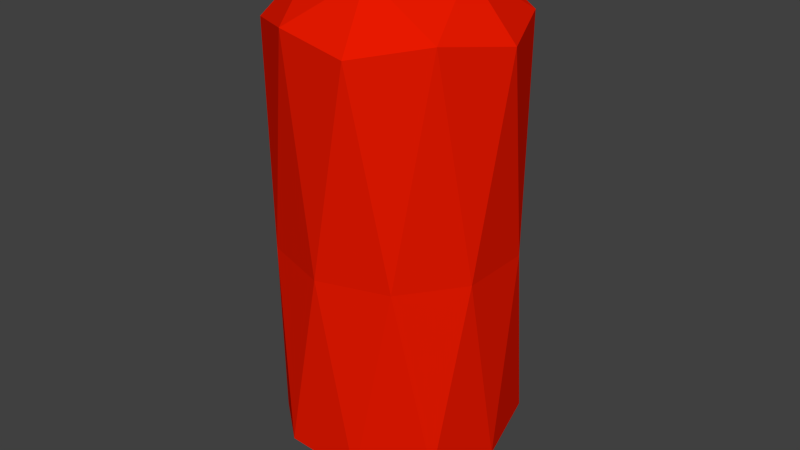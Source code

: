 # Source: refill.blend  (saved by Blender 2.70.0; exported with 4.5.12 LTS)
import bpy
from mathutils import Matrix  # noqa: F401  (used for matrix-valued properties, if any)

bpy.ops.wm.read_factory_settings(use_empty=True)
scene = bpy.context.scene
scene.name = 'Scene'

# ---- collections
col_collection_1 = bpy.data.collections.new('Collection 1'); scene.collection.children.link(col_collection_1)

# ---- materials (node trees are filled in below, after node groups)
mat_red_metal = bpy.data.materials.new('Red Metal')
mat_red_metal.alpha_threshold = 0.0
mat_red_metal.use_transparent_shadow = False
mat_red_metal.diffuse_color = (0.8, 0.009921, 0.0, 1.0)
mat_red_metal.roughness = 0.5
mat_red_metal.specular_intensity = 0.9737
mat_red_metal.line_color = (0.0, 0.0, 0.0, 1.0)

# ---- material node trees

# ---- world
world_world = bpy.data.worlds.new('World'); scene.world = world_world
world_world.color = (0.05088, 0.05088, 0.05088)
world_world.use_sun_shadow = False
world_world.sun_shadow_jitter_overblur = 0.0
world_world.cycles.sampling_method = 'MANUAL'
world_world.cycles.sample_map_resolution = 256

# ---- meshes
me_icosphere = bpy.data.meshes.new('Icosphere')
me_icosphere.from_pydata([(0.0, 0.0, -1.958), (0.7236, -0.5257, -1.405), (-0.2764, -0.8506, -1.405), (-0.8944, 0.0, -1.405), (-0.2764, 0.8506, -1.405), (0.7236, 0.5257, -1.405), (0.2764, -0.8506, 1.533), (-0.7236, -0.5257, 1.533), (-0.7236, 0.5257, 1.533), (0.2764, 0.8506, 1.533), (0.8944, 0.0, 1.533), (0.0, 0.0, 2.086), (-0.1625, -0.5, -1.809), (0.4253, -0.309, -1.809), (0.2629, -0.809, -1.484), (0.8506, 0.0, -1.484), (0.4253, 0.309, -1.809), (-0.5257, 0.0, -1.809), (-0.6882, -0.5, -1.484), (-0.1625, 0.5, -1.809), (-0.6882, 0.5, -1.484), (0.2629, 0.809, -1.484), (0.8185, -0.2659, 0.0), (0.8185, 0.2659, 0.0), (-8.309e-10, -0.8606, 0.0), (0.5058, -0.6962, 0.0), (-0.8185, -0.2659, 0.0), (-0.5058, -0.6962, 0.0), (-0.5058, 0.6962, 0.0), (-0.8185, 0.2659, 0.0), (0.5058, 0.6962, 0.0), (-8.309e-10, 0.8606, 0.0), (0.6882, -0.5, 1.612), (-0.2629, -0.809, 1.612), (-0.8506, 0.0, 1.612), (-0.2629, 0.809, 1.612), (0.6882, 0.5, 1.612), (0.1625, -0.5, 1.936), (0.5257, 0.0, 1.936), (-0.4253, -0.309, 1.936), (-0.4253, 0.309, 1.936), (0.1625, 0.5, 1.936)], [], [(0, 13, 12), (1, 13, 15), (0, 12, 17), (0, 17, 19), (0, 19, 16), (1, 15, 22), (2, 14, 24), (3, 18, 26), (4, 20, 28), (5, 21, 30), (1, 22, 25), (2, 24, 27), (3, 26, 29), (4, 28, 31), (5, 30, 23), (6, 32, 37), (7, 33, 39), (8, 34, 40), (9, 35, 41), (10, 36, 38), (12, 14, 2), (12, 13, 14), (13, 1, 14), (15, 16, 5), (15, 13, 16), (13, 0, 16), (17, 18, 3), (17, 12, 18), (12, 2, 18), (19, 20, 4), (19, 17, 20), (17, 3, 20), (16, 21, 5), (16, 19, 21), (19, 4, 21), (22, 23, 10), (22, 15, 23), (15, 5, 23), (24, 25, 6), (24, 14, 25), (14, 1, 25), (26, 27, 7), (26, 18, 27), (18, 2, 27), (28, 29, 8), (28, 20, 29), (20, 3, 29), (30, 31, 9), (30, 21, 31), (21, 4, 31), (25, 32, 6), (25, 22, 32), (22, 10, 32), (27, 33, 7), (27, 24, 33), (24, 6, 33), (29, 34, 8), (29, 26, 34), (26, 7, 34), (31, 35, 9), (31, 28, 35), (28, 8, 35), (23, 36, 10), (23, 30, 36), (30, 9, 36), (37, 38, 11), (37, 32, 38), (32, 10, 38), (39, 37, 11), (39, 33, 37), (33, 6, 37), (40, 39, 11), (40, 34, 39), (34, 7, 39), (41, 40, 11), (41, 35, 40), (35, 8, 40), (38, 41, 11), (38, 36, 41), (36, 9, 41)])
me_icosphere.materials.append(mat_red_metal)
me_icosphere.use_remesh_preserve_volume = False
me_icosphere.use_remesh_preserve_attributes = False
me_icosphere.use_mirror_vertex_groups = False
me_icosphere.update()

# ---- objects
ob_icosphere = bpy.data.objects.new('Icosphere', me_icosphere)

# ---- transforms, parenting, visibility, modifiers, constraints
ob_icosphere.location = (0.0, 0.0, 0.0)
ob_icosphere.lineart.crease_threshold = 0.0

# ---- collection membership
col_collection_1.objects.link(ob_icosphere)

# ---- scene / render settings (as saved in the file)
scene.frame_start = 1; scene.frame_end = 250; scene.frame_set(1)
scene.render.engine = 'BLENDER_EEVEE_NEXT'
scene.render.resolution_percentage = 50
scene.render.dither_intensity = 0.0
scene.cycles.use_denoising = False
scene.cycles.samples = 10
scene.cycles.sampling_pattern = 'TABULATED_SOBOL'
scene.cycles.light_sampling_threshold = 0.0
scene.cycles.use_adaptive_sampling = False
scene.cycles.use_light_tree = False
scene.cycles.blur_glossy = 0.0
scene.cycles.volume_bounces = 1
scene.cycles.pixel_filter_type = 'GAUSSIAN'
scene.cycles.sample_clamp_indirect = 0.0
scene.view_settings.view_transform = 'Standard'
bpy.context.view_layer.update()

# ---- added for rendering (the .blend has no active camera and no usable light): camera, sun
cam_auto = bpy.data.cameras.new('AutoCamera')
cam_auto.lens = 50.0
cam_auto.sensor_width = 36.0
cam_auto.clip_end = 1000.0
ob_auto_camera = bpy.data.objects.new('AutoCamera', cam_auto)
scene.collection.objects.link(ob_auto_camera)
ob_auto_camera.location = (4.39019, -5.26823, 3.57602)
ob_auto_camera.rotation_euler = (1.09748, -7.21219e-08, 0.694738)
scene.camera = ob_auto_camera
light_auto_sun = bpy.data.lights.new('AutoSun', 'SUN')
light_auto_sun.energy = 3.0
light_auto_sun.angle = 0.0523599
ob_auto_sun = bpy.data.objects.new('AutoSun', light_auto_sun)
scene.collection.objects.link(ob_auto_sun)
ob_auto_sun.rotation_euler = (0.872665, 0.174533, 0.523599)
bpy.context.view_layer.update()
